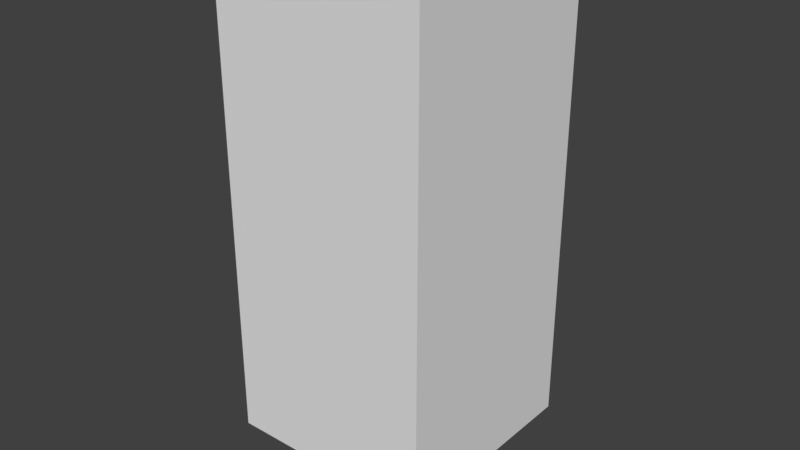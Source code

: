 # Source: lavafall.blend  (saved by Blender 2.79.0; exported with 4.5.12 LTS)
import bpy
from mathutils import Matrix  # noqa: F401  (used for matrix-valued properties, if any)

bpy.ops.wm.read_factory_settings(use_empty=True)
scene = bpy.context.scene
scene.name = 'Scene'

# ---- collections
col_collection_1 = bpy.data.collections.new('Collection 1'); scene.collection.children.link(col_collection_1)

# ---- materials (node trees are filled in below, after node groups)
mat_lava = bpy.data.materials.new('Lava')
mat_lava.alpha_threshold = 0.0
mat_lava.use_transparent_shadow = False
mat_lava.roughness = 0.5
mat_lava.specular_intensity = 0.0

# ---- material node trees

# ---- world
world_world = bpy.data.worlds.new('World'); scene.world = world_world
world_world.color = (0.05088, 0.05088, 0.05088)
world_world.use_sun_shadow = False
world_world.sun_shadow_jitter_overblur = 0.0
world_world.cycles.sampling_method = 'MANUAL'

# ---- meshes
me_cube = bpy.data.meshes.new('Cube')
me_cube.from_pydata([(-1.0, 1.0, -1.0), (-1.0, 1.0, 1.0), (-1.0, -1.0, -1.0), (-1.49e-08, -5.96e-08, -1.25), (-1.49e-08, -5.96e-08, 0.75), (-1.0, -1.0, 1.0), (1.0, -1.0, 1.0), (1.0, -1.0, -1.0), (1.0, 1.0, 1.0), (1.0, 1.0, -1.0)], [], [(0, 1, 8, 9), (8, 1, 4), (2, 0, 3), (0, 9, 3), (1, 5, 4), (2, 5, 1, 0), (7, 2, 3), (5, 6, 4), (7, 6, 5, 2), (9, 7, 3), (6, 8, 4), (9, 8, 6, 7)])
_uv = me_cube.uv_layers.new(name='UVMap')
_uv.uv.foreach_set('vector', [0.0, -0.6429, 0.0, 1.643, 1.0, 1.643, 1.0, -0.6429, 1.0, 1.643, 0.0, 1.643, 0.5, 1.143, 0.0, -0.6429, 1.0, -0.6429, 0.5, -1.143, 0.0, -0.6429, 1.0, -0.6429, 0.5, -1.143, 1.0, 1.643, 0.0, 1.643, 0.5, 1.143, 0.0, -0.6429, 0.0, 1.643, 1.0, 1.643, 1.0, -0.6429, 0.0, -0.6429, 1.0, -0.6429, 0.5, -1.143, 1.0, 1.643, 0.0, 1.643, 0.5, 1.143, 0.0, -0.6429, 0.0, 1.643, 1.0, 1.643, 1.0, -0.6429, 0.0, -0.6429, 1.0, -0.6429, 0.5, -1.143, 1.0, 1.643, 0.0, 1.643, 0.5, 1.143, 0.0, -0.6429, 0.0, 1.643, 1.0, 1.643, 1.0, -0.6429])
me_cube.materials.append(mat_lava)
me_cube.use_remesh_preserve_volume = False
me_cube.use_remesh_preserve_attributes = False
me_cube.use_mirror_vertex_groups = False
me_cube.update()

# ---- objects
ob_cube = bpy.data.objects.new('Cube', me_cube)

# ---- transforms, parenting, visibility, modifiers, constraints
ob_cube.location = (0.0, 0.0, 10.0)
ob_cube.scale = (3.5, 3.5, 8.0)
ob_cube.lineart.crease_threshold = 0.0

# ---- collection membership
col_collection_1.objects.link(ob_cube)

# ---- scene / render settings (as saved in the file)
scene.frame_start = 1; scene.frame_end = 250; scene.frame_set(4)
scene.render.engine = 'BLENDER_EEVEE_NEXT'
scene.render.resolution_percentage = 50
scene.render.dither_intensity = 0.0
scene.cycles.use_denoising = False
scene.cycles.samples = 128
scene.cycles.sampling_pattern = 'TABULATED_SOBOL'
scene.cycles.use_adaptive_sampling = False
scene.cycles.use_light_tree = False
scene.cycles.blur_glossy = 0.0
scene.cycles.sample_clamp_indirect = 0.0
scene.view_settings.view_transform = 'Standard'
bpy.context.view_layer.update()

# ---- added for rendering (the .blend has no active camera and no usable light): camera, sun
cam_auto = bpy.data.cameras.new('AutoCamera')
cam_auto.lens = 50.0
cam_auto.sensor_width = 36.0
cam_auto.clip_end = 1000.0
ob_auto_camera = bpy.data.objects.new('AutoCamera', cam_auto)
scene.collection.objects.link(ob_auto_camera)
ob_auto_camera.location = (19.0066, -22.8079, 24.2052)
ob_auto_camera.rotation_euler = (1.09748, -7.21219e-08, 0.694738)
scene.camera = ob_auto_camera
light_auto_sun = bpy.data.lights.new('AutoSun', 'SUN')
light_auto_sun.energy = 3.0
light_auto_sun.angle = 0.0523599
ob_auto_sun = bpy.data.objects.new('AutoSun', light_auto_sun)
scene.collection.objects.link(ob_auto_sun)
ob_auto_sun.rotation_euler = (0.872665, 0.174533, 0.523599)
bpy.context.view_layer.update()
